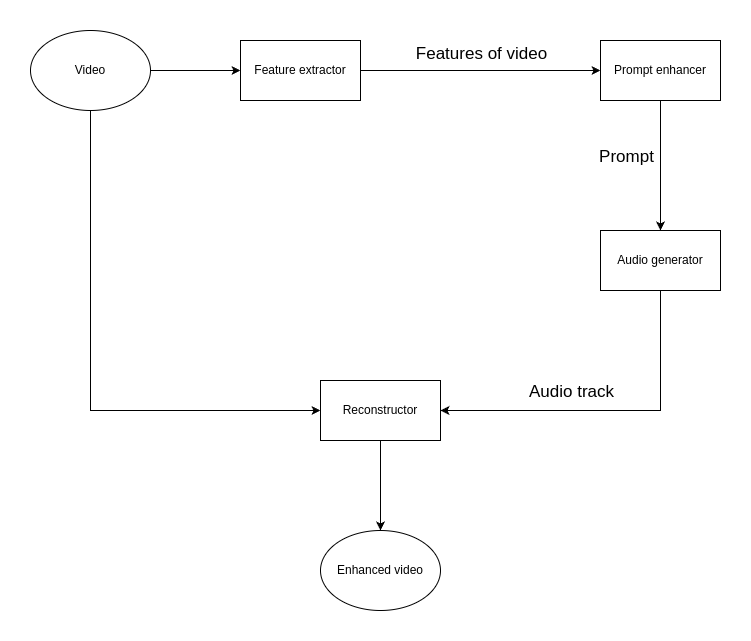

The diagram above was exported from draw.io. Its source (the exported page's mxGraphModel, read from the mxfile embedded in the PNG):
<mxGraphModel dx="1434" dy="765" grid="1" gridSize="10" guides="1" tooltips="1" connect="1" arrows="1" fold="1" page="1" pageScale="1" pageWidth="827" pageHeight="1169" math="0" shadow="0">
  <root>
    <mxCell id="0" />
    <mxCell id="1" parent="0" />
    <mxCell id="BSuVP1uvtm9usCtIFT7C-6" style="edgeStyle=orthogonalEdgeStyle;rounded=0;orthogonalLoop=1;jettySize=auto;html=1;exitX=1;exitY=0.5;exitDx=0;exitDy=0;entryX=0;entryY=0.5;entryDx=0;entryDy=0;" parent="1" source="BSuVP1uvtm9usCtIFT7C-1" target="BSuVP1uvtm9usCtIFT7C-2" edge="1">
      <mxGeometry relative="1" as="geometry" />
    </mxCell>
    <mxCell id="BSuVP1uvtm9usCtIFT7C-14" value="&lt;font style=&quot;font-size: 17px;&quot;&gt;Features of video&lt;/font&gt;" style="edgeLabel;html=1;align=center;verticalAlign=middle;resizable=0;points=[];" parent="BSuVP1uvtm9usCtIFT7C-6" vertex="1" connectable="0">
      <mxGeometry y="-1" relative="1" as="geometry">
        <mxPoint y="-18" as="offset" />
      </mxGeometry>
    </mxCell>
    <mxCell id="BSuVP1uvtm9usCtIFT7C-1" value="Feature&amp;nbsp;extractor" style="rounded=0;whiteSpace=wrap;html=1;" parent="1" vertex="1">
      <mxGeometry x="240" y="170" width="120" height="60" as="geometry" />
    </mxCell>
    <mxCell id="BSuVP1uvtm9usCtIFT7C-7" style="edgeStyle=orthogonalEdgeStyle;rounded=0;orthogonalLoop=1;jettySize=auto;html=1;exitX=0.5;exitY=1;exitDx=0;exitDy=0;" parent="1" source="BSuVP1uvtm9usCtIFT7C-2" target="BSuVP1uvtm9usCtIFT7C-3" edge="1">
      <mxGeometry relative="1" as="geometry" />
    </mxCell>
    <mxCell id="BSuVP1uvtm9usCtIFT7C-17" value="&lt;font style=&quot;font-size: 17px;&quot;&gt;Prompt&lt;/font&gt;" style="edgeLabel;html=1;align=center;verticalAlign=middle;resizable=0;points=[];" parent="BSuVP1uvtm9usCtIFT7C-7" vertex="1" connectable="0">
      <mxGeometry x="-0.1385" y="1" relative="1" as="geometry">
        <mxPoint x="-36" as="offset" />
      </mxGeometry>
    </mxCell>
    <mxCell id="BSuVP1uvtm9usCtIFT7C-2" value="Prompt enhancer" style="rounded=0;whiteSpace=wrap;html=1;" parent="1" vertex="1">
      <mxGeometry x="600" y="170" width="120" height="60" as="geometry" />
    </mxCell>
    <mxCell id="BSuVP1uvtm9usCtIFT7C-8" style="edgeStyle=orthogonalEdgeStyle;rounded=0;orthogonalLoop=1;jettySize=auto;html=1;exitX=0.5;exitY=1;exitDx=0;exitDy=0;entryX=1;entryY=0.5;entryDx=0;entryDy=0;" parent="1" source="BSuVP1uvtm9usCtIFT7C-3" target="BSuVP1uvtm9usCtIFT7C-4" edge="1">
      <mxGeometry relative="1" as="geometry">
        <mxPoint x="600" y="540" as="targetPoint" />
        <Array as="points">
          <mxPoint x="660" y="540" />
        </Array>
      </mxGeometry>
    </mxCell>
    <mxCell id="BSuVP1uvtm9usCtIFT7C-18" value="&lt;font style=&quot;font-size: 17px;&quot;&gt;Audio track&lt;/font&gt;" style="edgeLabel;html=1;align=center;verticalAlign=middle;resizable=0;points=[];" parent="BSuVP1uvtm9usCtIFT7C-8" vertex="1" connectable="0">
      <mxGeometry x="0.2353" y="-1" relative="1" as="geometry">
        <mxPoint y="-18" as="offset" />
      </mxGeometry>
    </mxCell>
    <mxCell id="BSuVP1uvtm9usCtIFT7C-3" value="Audio generator" style="rounded=0;whiteSpace=wrap;html=1;" parent="1" vertex="1">
      <mxGeometry x="600" y="360" width="120" height="60" as="geometry" />
    </mxCell>
    <mxCell id="BSuVP1uvtm9usCtIFT7C-9" style="edgeStyle=orthogonalEdgeStyle;rounded=0;orthogonalLoop=1;jettySize=auto;html=1;entryX=0.5;entryY=0;entryDx=0;entryDy=0;" parent="1" source="BSuVP1uvtm9usCtIFT7C-4" target="BSuVP1uvtm9usCtIFT7C-12" edge="1">
      <mxGeometry relative="1" as="geometry">
        <mxPoint x="400" y="640" as="targetPoint" />
      </mxGeometry>
    </mxCell>
    <mxCell id="BSuVP1uvtm9usCtIFT7C-4" value="Reconstructor" style="rounded=0;whiteSpace=wrap;html=1;" parent="1" vertex="1">
      <mxGeometry x="320" y="510" width="120" height="60" as="geometry" />
    </mxCell>
    <mxCell id="BSuVP1uvtm9usCtIFT7C-15" style="edgeStyle=orthogonalEdgeStyle;rounded=0;orthogonalLoop=1;jettySize=auto;html=1;exitX=1;exitY=0.5;exitDx=0;exitDy=0;entryX=0;entryY=0.5;entryDx=0;entryDy=0;" parent="1" source="BSuVP1uvtm9usCtIFT7C-10" target="BSuVP1uvtm9usCtIFT7C-1" edge="1">
      <mxGeometry relative="1" as="geometry" />
    </mxCell>
    <mxCell id="BSuVP1uvtm9usCtIFT7C-16" style="edgeStyle=orthogonalEdgeStyle;rounded=0;orthogonalLoop=1;jettySize=auto;html=1;entryX=0;entryY=0.5;entryDx=0;entryDy=0;" parent="1" source="BSuVP1uvtm9usCtIFT7C-10" target="BSuVP1uvtm9usCtIFT7C-4" edge="1">
      <mxGeometry relative="1" as="geometry">
        <Array as="points">
          <mxPoint x="90" y="540" />
        </Array>
      </mxGeometry>
    </mxCell>
    <mxCell id="BSuVP1uvtm9usCtIFT7C-10" value="Video&lt;br&gt;" style="ellipse;whiteSpace=wrap;html=1;" parent="1" vertex="1">
      <mxGeometry x="30" y="160" width="120" height="80" as="geometry" />
    </mxCell>
    <mxCell id="BSuVP1uvtm9usCtIFT7C-12" value="Enhanced video" style="ellipse;whiteSpace=wrap;html=1;" parent="1" vertex="1">
      <mxGeometry x="320" y="660" width="120" height="80" as="geometry" />
    </mxCell>
  </root>
</mxGraphModel>